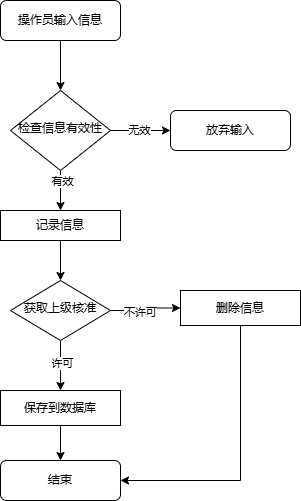

The diagram above was exported from draw.io. Its source (the exported page's mxGraphModel, read from the mxfile embedded in the PNG):
<mxGraphModel dx="1209" dy="586" grid="1" gridSize="10" guides="1" tooltips="1" connect="1" arrows="1" fold="1" page="1" pageScale="1" pageWidth="827" pageHeight="1169" math="0" shadow="0">
  <root>
    <mxCell id="WIyWlLk6GJQsqaUBKTNV-0" />
    <mxCell id="WIyWlLk6GJQsqaUBKTNV-1" parent="WIyWlLk6GJQsqaUBKTNV-0" />
    <mxCell id="JFruLzJu_QoJoeAX95RD-6" value="" style="edgeStyle=orthogonalEdgeStyle;rounded=0;orthogonalLoop=1;jettySize=auto;html=1;" edge="1" parent="WIyWlLk6GJQsqaUBKTNV-1" source="WIyWlLk6GJQsqaUBKTNV-3" target="WIyWlLk6GJQsqaUBKTNV-6">
      <mxGeometry relative="1" as="geometry" />
    </mxCell>
    <mxCell id="WIyWlLk6GJQsqaUBKTNV-3" value="操作员输入信息" style="rounded=1;whiteSpace=wrap;html=1;fontSize=12;glass=0;strokeWidth=1;shadow=0;" parent="WIyWlLk6GJQsqaUBKTNV-1" vertex="1">
      <mxGeometry x="160" y="80" width="120" height="40" as="geometry" />
    </mxCell>
    <mxCell id="JFruLzJu_QoJoeAX95RD-4" value="" style="edgeStyle=orthogonalEdgeStyle;rounded=0;orthogonalLoop=1;jettySize=auto;html=1;" edge="1" parent="WIyWlLk6GJQsqaUBKTNV-1" source="WIyWlLk6GJQsqaUBKTNV-6" target="JFruLzJu_QoJoeAX95RD-1">
      <mxGeometry relative="1" as="geometry" />
    </mxCell>
    <mxCell id="JFruLzJu_QoJoeAX95RD-8" value="有效" style="edgeLabel;html=1;align=center;verticalAlign=middle;resizable=0;points=[];" vertex="1" connectable="0" parent="JFruLzJu_QoJoeAX95RD-4">
      <mxGeometry x="-0.5214" y="1" relative="1" as="geometry">
        <mxPoint as="offset" />
      </mxGeometry>
    </mxCell>
    <mxCell id="JFruLzJu_QoJoeAX95RD-5" value="" style="edgeStyle=orthogonalEdgeStyle;rounded=0;orthogonalLoop=1;jettySize=auto;html=1;" edge="1" parent="WIyWlLk6GJQsqaUBKTNV-1" source="WIyWlLk6GJQsqaUBKTNV-6" target="WIyWlLk6GJQsqaUBKTNV-7">
      <mxGeometry relative="1" as="geometry" />
    </mxCell>
    <mxCell id="JFruLzJu_QoJoeAX95RD-7" value="否" style="edgeLabel;html=1;align=center;verticalAlign=middle;resizable=0;points=[];" vertex="1" connectable="0" parent="JFruLzJu_QoJoeAX95RD-5">
      <mxGeometry x="-0.08" y="1" relative="1" as="geometry">
        <mxPoint as="offset" />
      </mxGeometry>
    </mxCell>
    <mxCell id="JFruLzJu_QoJoeAX95RD-9" value="无效" style="edgeLabel;html=1;align=center;verticalAlign=middle;resizable=0;points=[];" vertex="1" connectable="0" parent="JFruLzJu_QoJoeAX95RD-5">
      <mxGeometry x="-0.08" y="1" relative="1" as="geometry">
        <mxPoint as="offset" />
      </mxGeometry>
    </mxCell>
    <mxCell id="WIyWlLk6GJQsqaUBKTNV-6" value="检查信息有效性" style="rhombus;whiteSpace=wrap;html=1;shadow=0;fontFamily=Helvetica;fontSize=12;align=center;strokeWidth=1;spacing=6;spacingTop=-4;" parent="WIyWlLk6GJQsqaUBKTNV-1" vertex="1">
      <mxGeometry x="170" y="170" width="100" height="80" as="geometry" />
    </mxCell>
    <mxCell id="WIyWlLk6GJQsqaUBKTNV-7" value="放弃输入" style="rounded=1;whiteSpace=wrap;html=1;fontSize=12;glass=0;strokeWidth=1;shadow=0;" parent="WIyWlLk6GJQsqaUBKTNV-1" vertex="1">
      <mxGeometry x="330" y="190" width="120" height="40" as="geometry" />
    </mxCell>
    <mxCell id="JFruLzJu_QoJoeAX95RD-11" value="" style="edgeStyle=orthogonalEdgeStyle;rounded=0;orthogonalLoop=1;jettySize=auto;html=1;entryX=0;entryY=0.5;entryDx=0;entryDy=0;" edge="1" parent="WIyWlLk6GJQsqaUBKTNV-1" source="WIyWlLk6GJQsqaUBKTNV-10" target="JFruLzJu_QoJoeAX95RD-13">
      <mxGeometry relative="1" as="geometry">
        <mxPoint x="330" y="390" as="targetPoint" />
      </mxGeometry>
    </mxCell>
    <mxCell id="JFruLzJu_QoJoeAX95RD-12" value="不许可" style="edgeLabel;html=1;align=center;verticalAlign=middle;resizable=0;points=[];" vertex="1" connectable="0" parent="JFruLzJu_QoJoeAX95RD-11">
      <mxGeometry x="-0.1905" y="-1" relative="1" as="geometry">
        <mxPoint as="offset" />
      </mxGeometry>
    </mxCell>
    <mxCell id="JFruLzJu_QoJoeAX95RD-18" value="" style="edgeStyle=orthogonalEdgeStyle;rounded=0;orthogonalLoop=1;jettySize=auto;html=1;" edge="1" parent="WIyWlLk6GJQsqaUBKTNV-1" source="WIyWlLk6GJQsqaUBKTNV-10" target="JFruLzJu_QoJoeAX95RD-14">
      <mxGeometry relative="1" as="geometry" />
    </mxCell>
    <mxCell id="JFruLzJu_QoJoeAX95RD-22" value="许可" style="edgeLabel;html=1;align=center;verticalAlign=middle;resizable=0;points=[];" vertex="1" connectable="0" parent="JFruLzJu_QoJoeAX95RD-18">
      <mxGeometry x="-0.1371" y="1" relative="1" as="geometry">
        <mxPoint as="offset" />
      </mxGeometry>
    </mxCell>
    <mxCell id="WIyWlLk6GJQsqaUBKTNV-10" value="获取上级核准" style="rhombus;whiteSpace=wrap;html=1;shadow=0;fontFamily=Helvetica;fontSize=12;align=center;strokeWidth=1;spacing=6;spacingTop=-4;" parent="WIyWlLk6GJQsqaUBKTNV-1" vertex="1">
      <mxGeometry x="170" y="360" width="100" height="60" as="geometry" />
    </mxCell>
    <mxCell id="WIyWlLk6GJQsqaUBKTNV-11" value="结束" style="rounded=1;whiteSpace=wrap;html=1;fontSize=12;glass=0;strokeWidth=1;shadow=0;" parent="WIyWlLk6GJQsqaUBKTNV-1" vertex="1">
      <mxGeometry x="160" y="540" width="120" height="40" as="geometry" />
    </mxCell>
    <mxCell id="JFruLzJu_QoJoeAX95RD-3" value="" style="edgeStyle=orthogonalEdgeStyle;rounded=0;orthogonalLoop=1;jettySize=auto;html=1;" edge="1" parent="WIyWlLk6GJQsqaUBKTNV-1" source="JFruLzJu_QoJoeAX95RD-1" target="WIyWlLk6GJQsqaUBKTNV-10">
      <mxGeometry relative="1" as="geometry" />
    </mxCell>
    <mxCell id="JFruLzJu_QoJoeAX95RD-1" value="记录信息" style="rounded=0;whiteSpace=wrap;html=1;" vertex="1" parent="WIyWlLk6GJQsqaUBKTNV-1">
      <mxGeometry x="160" y="290" width="120" height="30" as="geometry" />
    </mxCell>
    <mxCell id="JFruLzJu_QoJoeAX95RD-21" style="edgeStyle=orthogonalEdgeStyle;rounded=0;orthogonalLoop=1;jettySize=auto;html=1;entryX=1;entryY=0.5;entryDx=0;entryDy=0;" edge="1" parent="WIyWlLk6GJQsqaUBKTNV-1" source="JFruLzJu_QoJoeAX95RD-13" target="WIyWlLk6GJQsqaUBKTNV-11">
      <mxGeometry relative="1" as="geometry">
        <mxPoint x="400" y="550" as="targetPoint" />
        <Array as="points">
          <mxPoint x="400" y="560" />
        </Array>
      </mxGeometry>
    </mxCell>
    <mxCell id="JFruLzJu_QoJoeAX95RD-13" value="删除信息" style="rounded=0;whiteSpace=wrap;html=1;" vertex="1" parent="WIyWlLk6GJQsqaUBKTNV-1">
      <mxGeometry x="340" y="370" width="120" height="35" as="geometry" />
    </mxCell>
    <mxCell id="JFruLzJu_QoJoeAX95RD-19" value="" style="edgeStyle=orthogonalEdgeStyle;rounded=0;orthogonalLoop=1;jettySize=auto;html=1;" edge="1" parent="WIyWlLk6GJQsqaUBKTNV-1" source="JFruLzJu_QoJoeAX95RD-14" target="WIyWlLk6GJQsqaUBKTNV-11">
      <mxGeometry relative="1" as="geometry" />
    </mxCell>
    <mxCell id="JFruLzJu_QoJoeAX95RD-14" value="保存到数据库" style="rounded=0;whiteSpace=wrap;html=1;" vertex="1" parent="WIyWlLk6GJQsqaUBKTNV-1">
      <mxGeometry x="160" y="470" width="120" height="35" as="geometry" />
    </mxCell>
  </root>
</mxGraphModel>